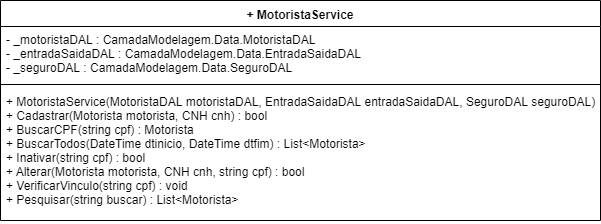

The diagram above was exported from draw.io. Its source (the exported page's mxGraphModel, read from the mxfile embedded in the PNG):
<mxGraphModel dx="984" dy="349" grid="1" gridSize="10" guides="1" tooltips="1" connect="1" arrows="1" fold="1" page="1" pageScale="1" pageWidth="1169" pageHeight="827" math="0" shadow="0">
  <root>
    <mxCell id="0" />
    <mxCell id="1" parent="0" />
    <mxCell id="MYMX8F3CuHnzxPZbWVWI-5" value="+ MotoristaService" style="swimlane;fontStyle=1;align=center;verticalAlign=top;childLayout=stackLayout;horizontal=1;startSize=26;horizontalStack=0;resizeParent=1;resizeParentMax=0;resizeLast=0;collapsible=1;marginBottom=0;" parent="1" vertex="1">
      <mxGeometry x="10" y="70" width="600" height="220" as="geometry" />
    </mxCell>
    <mxCell id="MYMX8F3CuHnzxPZbWVWI-6" value="- _motoristaDAL : CamadaModelagem.Data.MotoristaDAL&#10;- _entradaSaidaDAL : CamadaModelagem.Data.EntradaSaidaDAL&#10;- _seguroDAL : CamadaModelagem.Data.SeguroDAL" style="text;strokeColor=none;fillColor=none;align=left;verticalAlign=top;spacingLeft=4;spacingRight=4;overflow=hidden;rotatable=0;points=[[0,0.5],[1,0.5]];portConstraint=eastwest;" parent="MYMX8F3CuHnzxPZbWVWI-5" vertex="1">
      <mxGeometry y="26" width="600" height="54" as="geometry" />
    </mxCell>
    <mxCell id="MYMX8F3CuHnzxPZbWVWI-7" value="" style="line;strokeWidth=1;fillColor=none;align=left;verticalAlign=middle;spacingTop=-1;spacingLeft=3;spacingRight=3;rotatable=0;labelPosition=right;points=[];portConstraint=eastwest;" parent="MYMX8F3CuHnzxPZbWVWI-5" vertex="1">
      <mxGeometry y="80" width="600" height="8" as="geometry" />
    </mxCell>
    <mxCell id="MYMX8F3CuHnzxPZbWVWI-8" value="+ MotoristaService(MotoristaDAL motoristaDAL, EntradaSaidaDAL entradaSaidaDAL, SeguroDAL seguroDAL)&#10;+ Cadastrar(Motorista motorista, CNH cnh) : bool&#10;+ BuscarCPF(string cpf) : Motorista&#10;+ BuscarTodos(DateTime dtinicio, DateTime dtfim) : List&lt;Motorista&gt;&#10;+ Inativar(string cpf) : bool&#10;+ Alterar(Motorista motorista, CNH cnh, string cpf) : bool&#10;+ VerificarVinculo(string cpf) : void&#10;+ Pesquisar(string buscar) : List&lt;Motorista&gt;&#10; &#10;" style="text;strokeColor=none;fillColor=none;align=left;verticalAlign=top;spacingLeft=4;spacingRight=4;overflow=hidden;rotatable=0;points=[[0,0.5],[1,0.5]];portConstraint=eastwest;" parent="MYMX8F3CuHnzxPZbWVWI-5" vertex="1">
      <mxGeometry y="88" width="600" height="132" as="geometry" />
    </mxCell>
  </root>
</mxGraphModel>